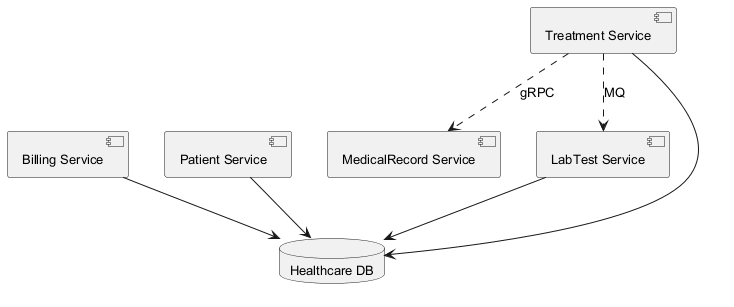

The diagram above was rendered by PlantUML. Its source (embedded in the PNG):
@startuml
skinparam backgroundColor #FFFFFF
skinparam classBackgroundColor #F1F8E9
skinparam classBorderColor #33691E
skinparam defaultFontSize 13
component "Billing Service" as C_BillingService
component "Patient Service" as C_PatientService
component "MedicalRecord Service" as C_MedicalRecordService
component "LabTest Service" as C_LabTestService
component "Treatment Service" as C_TreatmentService
database "Healthcare DB" as DB_healthcare
C_BillingService --> DB_healthcare
C_PatientService --> DB_healthcare
C_LabTestService --> DB_healthcare
C_TreatmentService --> DB_healthcare
C_TreatmentService ..> C_LabTestService : MQ
C_TreatmentService ..> C_MedicalRecordService : gRPC
@enduml